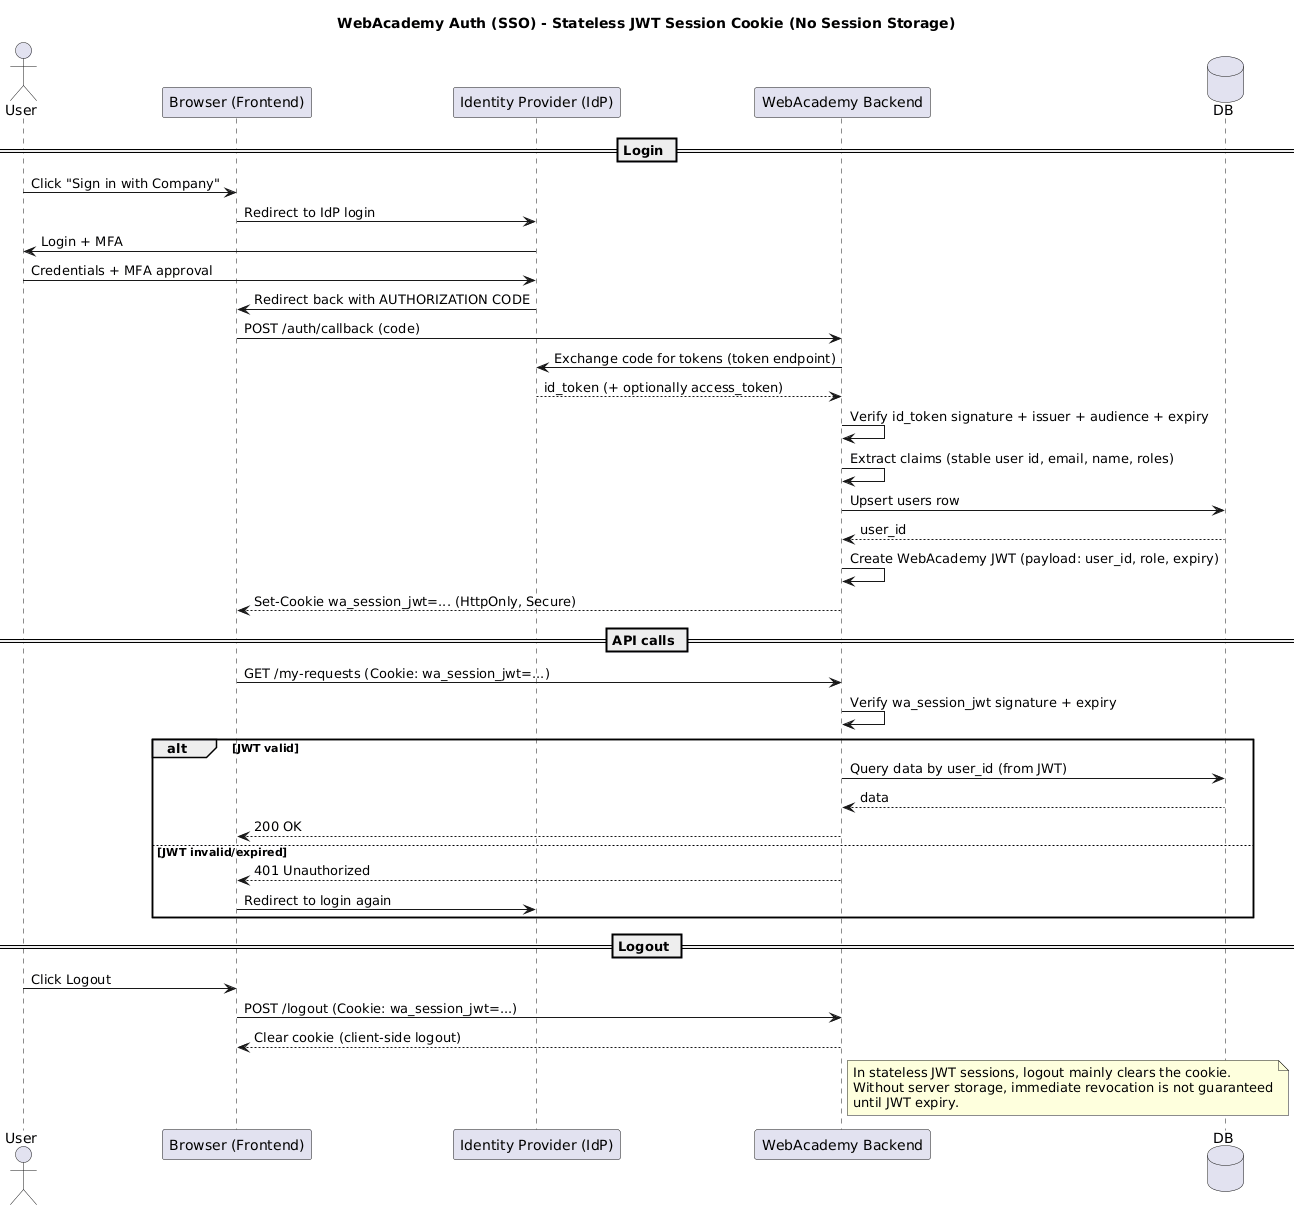

The diagram above was rendered by PlantUML. Its source (embedded in the PNG):
@startuml
title WebAcademy Auth (SSO) - Stateless JWT Session Cookie (No Session Storage)

actor User
participant "Browser (Frontend)" as FE
participant "Identity Provider (IdP)" as IdP
participant "WebAcademy Backend" as BE
database "DB" as DB

== Login ==
User -> FE: Click "Sign in with Company"
FE -> IdP: Redirect to IdP login

IdP -> User: Login + MFA
User -> IdP: Credentials + MFA approval

IdP -> FE: Redirect back with AUTHORIZATION CODE

FE -> BE: POST /auth/callback (code)

BE -> IdP: Exchange code for tokens (token endpoint)
IdP --> BE: id_token (+ optionally access_token)

BE -> BE: Verify id_token signature + issuer + audience + expiry
BE -> BE: Extract claims (stable user id, email, name, roles)

BE -> DB: Upsert users row
DB --> BE: user_id

BE -> BE: Create WebAcademy JWT (payload: user_id, role, expiry)
BE --> FE: Set-Cookie wa_session_jwt=... (HttpOnly, Secure)

== API calls ==
FE -> BE: GET /my-requests (Cookie: wa_session_jwt=...)
BE -> BE: Verify wa_session_jwt signature + expiry

alt JWT valid
  BE -> DB: Query data by user_id (from JWT)
  DB --> BE: data
  BE --> FE: 200 OK
else JWT invalid/expired
  BE --> FE: 401 Unauthorized
  FE -> IdP: Redirect to login again
end

== Logout ==
User -> FE: Click Logout
FE -> BE: POST /logout (Cookie: wa_session_jwt=...)
BE --> FE: Clear cookie (client-side logout)
note right of BE
In stateless JWT sessions, logout mainly clears the cookie.
Without server storage, immediate revocation is not guaranteed
until JWT expiry.
end note
@enduml